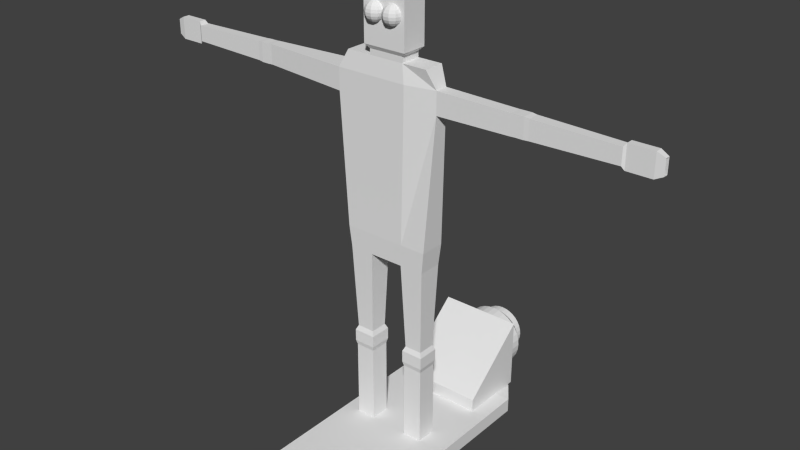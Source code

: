 # Source: character.blend  (saved by Blender 2.63.0; exported with 4.5.12 LTS)
import bpy
from mathutils import Matrix  # noqa: F401  (used for matrix-valued properties, if any)

bpy.ops.wm.read_factory_settings(use_empty=True)
scene = bpy.context.scene
scene.name = 'Scene'

# ---- collections
col_collection_1 = bpy.data.collections.new('Collection 1'); scene.collection.children.link(col_collection_1)

# ---- world
world_world = bpy.data.worlds.new('World'); scene.world = world_world
world_world.color = (0.05088, 0.05088, 0.05088)
world_world.use_sun_shadow = False
world_world.sun_shadow_jitter_overblur = 0.0
world_world.cycles.sampling_method = 'MANUAL'
world_world.cycles.sample_map_resolution = 256

# ---- meshes
me_sphere_001 = bpy.data.meshes.new('Sphere.001')
me_sphere_001.from_pydata([(-0.309, 0.0, 0.9511), (-0.809, 0.0, 0.5878), (-0.809, 0.0, -0.5878), (-0.5878, 0.0, -0.809), (-0.309, 0.0, -0.9511), (3.258e-07, 0.0, -1.0), (-0.25, 0.1816, 0.9511), (-0.4755, 0.3455, 0.809), (-0.6545, 0.4755, 0.5878), (-0.7694, 0.559, 0.309), (-0.809, 0.5878, -5.96e-08), (-0.7694, 0.559, -0.309), (-0.6545, 0.4755, -0.5878), (-0.4755, 0.3455, -0.809), (-0.25, 0.1816, -0.9511), (-0.09549, 0.2939, 0.9511), (-0.1816, 0.559, 0.809), (-0.25, 0.7694, 0.5878), (-0.2939, 0.9045, 0.309), (-0.309, 0.9511, -5.96e-08), (-0.2939, 0.9045, -0.309), (-0.25, 0.7694, -0.5878), (-0.1816, 0.559, -0.809), (-0.09549, 0.2939, -0.9511), (0.09549, 0.2939, 0.9511), (0.1816, 0.559, 0.809), (0.25, 0.7694, 0.5878), (0.2939, 0.9045, 0.309), (0.309, 0.9511, -5.96e-08), (0.2939, 0.9045, -0.309), (0.25, 0.7694, -0.5878), (0.1816, 0.559, -0.809), (0.09549, 0.2939, -0.9511), (0.25, 0.1816, 0.9511), (0.4755, 0.3455, 0.809), (0.6545, 0.4755, 0.5878), (0.7694, 0.559, 0.309), (0.809, 0.5878, -5.96e-08), (0.7694, 0.559, -0.309), (0.6545, 0.4755, -0.5878), (0.4755, 0.3455, -0.809), (0.25, 0.1816, -0.9511), (0.309, 0.0, 0.9511), (0.5878, 5.96e-08, 0.809), (0.809, 0.0, 0.5878), (0.9511, 8.941e-08, 0.309), (1.0, 5.96e-08, -5.96e-08), (0.9511, 8.941e-08, -0.309), (0.809, 0.0, -0.5878), (0.5878, 5.96e-08, -0.809), (0.309, 0.0, -0.9511), (0.25, -0.1816, 0.9511), (0.4755, -0.3455, 0.809), (0.6545, -0.4755, 0.5878), (0.7694, -0.559, 0.309), (0.809, -0.5878, -5.96e-08), (0.7694, -0.559, -0.309), (0.6545, -0.4755, -0.5878), (0.4755, -0.3455, -0.809), (0.25, -0.1816, -0.9511), (0.09549, -0.2939, 0.9511), (0.1816, -0.559, 0.809), (0.25, -0.7694, 0.5878), (0.2939, -0.9045, 0.309), (0.309, -0.9511, -5.96e-08), (0.2939, -0.9045, -0.309), (0.25, -0.7694, -0.5878), (0.1816, -0.559, -0.809), (0.09549, -0.2939, -0.9511), (-0.09549, -0.2939, 0.9511), (-0.1816, -0.559, 0.809), (-0.25, -0.7694, 0.5878), (-0.2939, -0.9045, 0.309), (-0.309, -0.9511, -5.96e-08), (-0.2939, -0.9045, -0.309), (-0.25, -0.7694, -0.5878), (-0.1816, -0.559, -0.809), (-0.09549, -0.2939, -0.9511), (6.223e-08, -1.915e-07, 1.0), (-0.25, -0.1816, 0.9511), (-0.4755, -0.3455, 0.809), (-0.6545, -0.4755, 0.5878), (-0.7694, -0.559, 0.309), (-0.809, -0.5878, -5.96e-08), (-0.7694, -0.559, -0.309), (-0.6545, -0.4755, -0.5878), (-0.4755, -0.3455, -0.809), (-0.25, -0.1816, -0.9511), (-0.5878, -1.192e-07, 0.809), (-0.9511, -1.49e-07, 0.309), (-1.0, -1.49e-07, -5.96e-08), (-0.9511, -1.788e-07, -0.309)], [], [(12, 13, 3, 2), (13, 14, 4, 3), (20, 21, 12, 11), (21, 22, 13, 12), (15, 16, 7, 6), (22, 23, 14, 13), (16, 17, 8, 7), (17, 18, 9, 8), (18, 19, 10, 9), (19, 20, 11, 10), (26, 27, 18, 17), (27, 28, 19, 18), (28, 29, 20, 19), (29, 30, 21, 20), (30, 31, 22, 21), (24, 25, 16, 15), (31, 32, 23, 22), (25, 26, 17, 16), (39, 40, 31, 30), (33, 34, 25, 24), (40, 41, 32, 31), (34, 35, 26, 25), (35, 36, 27, 26), (36, 37, 28, 27), (37, 38, 29, 28), (38, 39, 30, 29), (45, 46, 37, 36), (46, 47, 38, 37), (47, 48, 39, 38), (48, 49, 40, 39), (42, 43, 34, 33), (49, 50, 41, 40), (43, 44, 35, 34), (44, 45, 36, 35), (58, 59, 50, 49), (52, 53, 44, 43), (53, 54, 45, 44), (54, 55, 46, 45), (55, 56, 47, 46), (56, 57, 48, 47), (57, 58, 49, 48), (51, 52, 43, 42), (64, 65, 56, 55), (65, 66, 57, 56), (66, 67, 58, 57), (60, 61, 52, 51), (67, 68, 59, 58), (61, 62, 53, 52), (62, 63, 54, 53), (63, 64, 55, 54), (71, 72, 63, 62), (72, 73, 64, 63), (73, 74, 65, 64), (74, 75, 66, 65), (75, 76, 67, 66), (69, 70, 61, 60), (76, 77, 68, 67), (70, 71, 62, 61), (85, 86, 76, 75), (79, 80, 70, 69), (86, 87, 77, 76), (80, 81, 71, 70), (81, 82, 72, 71), (82, 83, 73, 72), (83, 84, 74, 73), (84, 85, 75, 74), (89, 90, 83, 82), (90, 91, 84, 83), (14, 5, 4), (8, 9, 89, 1), (9, 10, 90, 89), (10, 11, 91, 90), (11, 12, 2, 91), (78, 6, 0), (6, 7, 88, 0), (7, 8, 1, 88), (78, 15, 6), (23, 5, 14), (32, 5, 23), (78, 24, 15), (41, 5, 32), (78, 33, 24), (78, 42, 33), (50, 5, 41), (59, 5, 50), (78, 51, 42), (78, 60, 51), (68, 5, 59), (77, 5, 68), (78, 69, 60), (78, 79, 69), (87, 5, 77), (91, 2, 85, 84), (78, 0, 79), (2, 3, 86, 85), (0, 88, 80, 79), (3, 4, 87, 86), (88, 1, 81, 80), (4, 5, 87), (1, 89, 82, 81)])
me_sphere_001.use_remesh_preserve_volume = False
me_sphere_001.use_remesh_preserve_attributes = False
me_sphere_001.use_mirror_vertex_groups = False
me_sphere_001.update()
me_sphere = bpy.data.meshes.new('Sphere')
me_sphere.from_pydata([(-0.309, 0.0, 0.9511), (-0.809, 0.0, 0.5878), (-0.809, 0.0, -0.5878), (-0.5878, 0.0, -0.809), (-0.309, 0.0, -0.9511), (3.258e-07, 0.0, -1.0), (-0.25, 0.1816, 0.9511), (-0.4755, 0.3455, 0.809), (-0.6545, 0.4755, 0.5878), (-0.7694, 0.559, 0.309), (-0.809, 0.5878, -5.96e-08), (-0.7694, 0.559, -0.309), (-0.6545, 0.4755, -0.5878), (-0.4755, 0.3455, -0.809), (-0.25, 0.1816, -0.9511), (-0.09549, 0.2939, 0.9511), (-0.1816, 0.559, 0.809), (-0.25, 0.7694, 0.5878), (-0.2939, 0.9045, 0.309), (-0.309, 0.9511, -5.96e-08), (-0.2939, 0.9045, -0.309), (-0.25, 0.7694, -0.5878), (-0.1816, 0.559, -0.809), (-0.09549, 0.2939, -0.9511), (0.09549, 0.2939, 0.9511), (0.1816, 0.559, 0.809), (0.25, 0.7694, 0.5878), (0.2939, 0.9045, 0.309), (0.309, 0.9511, -5.96e-08), (0.2939, 0.9045, -0.309), (0.25, 0.7694, -0.5878), (0.1816, 0.559, -0.809), (0.09549, 0.2939, -0.9511), (0.25, 0.1816, 0.9511), (0.4755, 0.3455, 0.809), (0.6545, 0.4755, 0.5878), (0.7694, 0.559, 0.309), (0.809, 0.5878, -5.96e-08), (0.7694, 0.559, -0.309), (0.6545, 0.4755, -0.5878), (0.4755, 0.3455, -0.809), (0.25, 0.1816, -0.9511), (0.309, 0.0, 0.9511), (0.5878, 5.96e-08, 0.809), (0.809, 0.0, 0.5878), (0.9511, 8.941e-08, 0.309), (1.0, 5.96e-08, -5.96e-08), (0.9511, 8.941e-08, -0.309), (0.809, 0.0, -0.5878), (0.5878, 5.96e-08, -0.809), (0.309, 0.0, -0.9511), (0.25, -0.1816, 0.9511), (0.4755, -0.3455, 0.809), (0.6545, -0.4755, 0.5878), (0.7694, -0.559, 0.309), (0.809, -0.5878, -5.96e-08), (0.7694, -0.559, -0.309), (0.6545, -0.4755, -0.5878), (0.4755, -0.3455, -0.809), (0.25, -0.1816, -0.9511), (0.09549, -0.2939, 0.9511), (0.1816, -0.559, 0.809), (0.25, -0.7694, 0.5878), (0.2939, -0.9045, 0.309), (0.309, -0.9511, -5.96e-08), (0.2939, -0.9045, -0.309), (0.25, -0.7694, -0.5878), (0.1816, -0.559, -0.809), (0.09549, -0.2939, -0.9511), (-0.09549, -0.2939, 0.9511), (-0.1816, -0.559, 0.809), (-0.25, -0.7694, 0.5878), (-0.2939, -0.9045, 0.309), (-0.309, -0.9511, -5.96e-08), (-0.2939, -0.9045, -0.309), (-0.25, -0.7694, -0.5878), (-0.1816, -0.559, -0.809), (-0.09549, -0.2939, -0.9511), (6.223e-08, -1.915e-07, 1.0), (-0.25, -0.1816, 0.9511), (-0.4755, -0.3455, 0.809), (-0.6545, -0.4755, 0.5878), (-0.7694, -0.559, 0.309), (-0.809, -0.5878, -5.96e-08), (-0.7694, -0.559, -0.309), (-0.6545, -0.4755, -0.5878), (-0.4755, -0.3455, -0.809), (-0.25, -0.1816, -0.9511), (-0.5878, -1.192e-07, 0.809), (-0.9511, -1.49e-07, 0.309), (-1.0, -1.49e-07, -5.96e-08), (-0.9511, -1.788e-07, -0.309)], [], [(12, 13, 3, 2), (13, 14, 4, 3), (20, 21, 12, 11), (21, 22, 13, 12), (15, 16, 7, 6), (22, 23, 14, 13), (16, 17, 8, 7), (17, 18, 9, 8), (18, 19, 10, 9), (19, 20, 11, 10), (26, 27, 18, 17), (27, 28, 19, 18), (28, 29, 20, 19), (29, 30, 21, 20), (30, 31, 22, 21), (24, 25, 16, 15), (31, 32, 23, 22), (25, 26, 17, 16), (39, 40, 31, 30), (33, 34, 25, 24), (40, 41, 32, 31), (34, 35, 26, 25), (35, 36, 27, 26), (36, 37, 28, 27), (37, 38, 29, 28), (38, 39, 30, 29), (45, 46, 37, 36), (46, 47, 38, 37), (47, 48, 39, 38), (48, 49, 40, 39), (42, 43, 34, 33), (49, 50, 41, 40), (43, 44, 35, 34), (44, 45, 36, 35), (58, 59, 50, 49), (52, 53, 44, 43), (53, 54, 45, 44), (54, 55, 46, 45), (55, 56, 47, 46), (56, 57, 48, 47), (57, 58, 49, 48), (51, 52, 43, 42), (64, 65, 56, 55), (65, 66, 57, 56), (66, 67, 58, 57), (60, 61, 52, 51), (67, 68, 59, 58), (61, 62, 53, 52), (62, 63, 54, 53), (63, 64, 55, 54), (71, 72, 63, 62), (72, 73, 64, 63), (73, 74, 65, 64), (74, 75, 66, 65), (75, 76, 67, 66), (69, 70, 61, 60), (76, 77, 68, 67), (70, 71, 62, 61), (85, 86, 76, 75), (79, 80, 70, 69), (86, 87, 77, 76), (80, 81, 71, 70), (81, 82, 72, 71), (82, 83, 73, 72), (83, 84, 74, 73), (84, 85, 75, 74), (89, 90, 83, 82), (90, 91, 84, 83), (14, 5, 4), (8, 9, 89, 1), (9, 10, 90, 89), (10, 11, 91, 90), (11, 12, 2, 91), (78, 6, 0), (6, 7, 88, 0), (7, 8, 1, 88), (78, 15, 6), (23, 5, 14), (32, 5, 23), (78, 24, 15), (41, 5, 32), (78, 33, 24), (78, 42, 33), (50, 5, 41), (59, 5, 50), (78, 51, 42), (78, 60, 51), (68, 5, 59), (77, 5, 68), (78, 69, 60), (78, 79, 69), (87, 5, 77), (91, 2, 85, 84), (78, 0, 79), (2, 3, 86, 85), (0, 88, 80, 79), (3, 4, 87, 86), (88, 1, 81, 80), (4, 5, 87), (1, 89, 82, 81)])
me_sphere.use_remesh_preserve_volume = False
me_sphere.use_remesh_preserve_attributes = False
me_sphere.use_mirror_vertex_groups = False
me_sphere.update()
me_cylinder_001 = bpy.data.meshes.new('Cylinder.001')
me_cylinder_001.from_pydata([(1.236e-16, 1.009, -12.62), (0.0, 1.0, 1.0), (0.1951, 0.9901, -12.62), (0.1951, 0.9808, 1.0), (0.3827, 0.9332, -12.62), (0.3827, 0.9239, 1.0), (0.5556, 0.8408, -12.62), (0.5556, 0.8315, 1.0), (0.7071, 0.7164, -12.62), (0.7071, 0.7071, 1.0), (0.8315, 0.5649, -12.62), (0.8315, 0.5556, 1.0), (0.9239, 0.392, -12.62), (0.9239, 0.3827, 1.0), (0.9808, 0.2044, -12.62), (0.9808, 0.1951, 1.0), (1.0, 0.009292, -12.62), (1.0, 7.55e-08, 1.0), (0.9808, -0.1858, -12.62), (0.9808, -0.1951, 1.0), (0.9239, -0.3734, -12.62), (0.9239, -0.3827, 1.0), (0.8315, -0.5463, -12.62), (0.8315, -0.5556, 1.0), (0.7071, -0.6978, -12.62), (0.7071, -0.7071, 1.0), (0.5556, -0.8222, -12.62), (0.5556, -0.8315, 1.0), (0.3827, -0.9146, -12.62), (0.3827, -0.9239, 1.0), (0.1951, -0.9715, -12.62), (0.1951, -0.9808, 1.0), (-3.258e-07, -0.9907, -12.62), (-3.258e-07, -1.0, 1.0), (-0.1951, -0.9715, -12.62), (-0.1951, -0.9808, 1.0), (-0.3827, -0.9146, -12.62), (-0.3827, -0.9239, 1.0), (-0.5556, -0.8222, -12.62), (-0.5556, -0.8315, 1.0), (-0.7071, -0.6978, -12.62), (-0.7071, -0.7071, 1.0), (-0.8315, -0.5463, -12.62), (-0.8315, -0.5556, 1.0), (-0.9239, -0.3734, -12.62), (-0.9239, -0.3827, 1.0), (-0.9808, -0.1858, -12.62), (-0.9808, -0.1951, 1.0), (-1.0, 0.009293, -12.62), (-1.0, 9.656e-07, 1.0), (-0.9808, 0.2044, -12.62), (-0.9808, 0.1951, 1.0), (-0.9239, 0.392, -12.62), (-0.9239, 0.3827, 1.0), (-0.8315, 0.5649, -12.62), (-0.8315, 0.5556, 1.0), (-0.7071, 0.7164, -12.62), (-0.7071, 0.7071, 1.0), (-0.5556, 0.8408, -12.62), (-0.5556, 0.8315, 1.0), (-0.3827, 0.9332, -12.62), (-0.3827, 0.9239, 1.0), (-0.1951, 0.9901, -12.62), (-0.1951, 0.9808, 1.0)], [], [(0, 1, 3, 2), (2, 3, 5, 4), (4, 5, 7, 6), (6, 7, 9, 8), (8, 9, 11, 10), (10, 11, 13, 12), (12, 13, 15, 14), (14, 15, 17, 16), (16, 17, 19, 18), (18, 19, 21, 20), (20, 21, 23, 22), (22, 23, 25, 24), (24, 25, 27, 26), (26, 27, 29, 28), (28, 29, 31, 30), (30, 31, 33, 32), (32, 33, 35, 34), (34, 35, 37, 36), (36, 37, 39, 38), (38, 39, 41, 40), (40, 41, 43, 42), (42, 43, 45, 44), (44, 45, 47, 46), (46, 47, 49, 48), (48, 49, 51, 50), (50, 51, 53, 52), (52, 53, 55, 54), (54, 55, 57, 56), (56, 57, 59, 58), (58, 59, 61, 60), (3, 1, 63, 61, 59, 57, 55, 53, 51, 49, 47, 45, 43, 41, 39, 37, 35, 33, 31, 29, 27, 25, 23, 21, 19, 17, 15, 13, 11, 9, 7, 5), (62, 63, 1, 0), (60, 61, 63, 62), (0, 2, 4, 6, 8, 10, 12, 14, 16, 18, 20, 22, 24, 26, 28, 30, 32, 34, 36, 38, 40, 42, 44, 46, 48, 50, 52, 54, 56, 58, 60, 62)])
_uv = me_cylinder_001.uv_layers.new(name='UVMap')
_uv.uv.foreach_set('vector', [0.213, 0.4925, 0.2125, 0.4925, 0.2179, 0.58, 0.2184, 0.58, 0.2184, 0.58, 0.2179, 0.58, 0.2339, 0.6642, 0.2343, 0.6642, 0.2343, 0.6642, 0.2339, 0.6642, 0.2598, 0.7418, 0.2602, 0.7418, 0.2602, 0.7418, 0.2598, 0.7418, 0.2947, 0.8098, 0.2951, 0.8098, 0.2951, 0.8098, 0.2947, 0.8098, 0.3372, 0.8656, 0.3376, 0.8656, 0.3376, 0.8656, 0.3372, 0.8656, 0.3856, 0.9071, 0.3861, 0.9071, 0.3861, 0.9071, 0.3856, 0.9071, 0.4383, 0.9326, 0.4387, 0.9326, 0.4387, 0.9326, 0.4383, 0.9326, 0.493, 0.9413, 0.4934, 0.9413, 0.4934, 0.9413, 0.493, 0.9413, 0.5477, 0.9326, 0.5481, 0.9326, 0.5481, 0.9326, 0.5477, 0.9326, 0.6003, 0.9071, 0.6008, 0.9071, 0.6008, 0.9071, 0.6003, 0.9071, 0.6488, 0.8656, 0.6492, 0.8656, 0.6492, 0.8656, 0.6488, 0.8656, 0.6913, 0.8098, 0.6917, 0.8098, 0.6917, 0.8098, 0.6913, 0.8098, 0.7262, 0.7418, 0.7266, 0.7418, 0.7266, 0.7418, 0.7262, 0.7418, 0.7521, 0.6642, 0.7525, 0.6642, 0.7525, 0.6642, 0.7521, 0.6642, 0.7681, 0.58, 0.7685, 0.58, 0.7685, 0.58, 0.7681, 0.58, 0.7734, 0.4925, 0.7739, 0.4925, 0.7739, 0.4925, 0.7734, 0.4925, 0.7681, 0.4049, 0.7685, 0.4049, 0.7685, 0.4049, 0.7681, 0.4049, 0.7521, 0.3207, 0.7525, 0.3207, 0.7525, 0.3207, 0.7521, 0.3207, 0.7262, 0.2431, 0.7266, 0.2431, 0.7266, 0.2431, 0.7262, 0.2431, 0.6913, 0.1751, 0.6917, 0.1751, 0.6917, 0.1751, 0.6913, 0.1751, 0.6488, 0.1193, 0.6492, 0.1193, 0.6492, 0.1193, 0.6488, 0.1193, 0.6003, 0.07783, 0.6008, 0.07783, 0.6008, 0.07783, 0.6003, 0.07783, 0.5477, 0.05229, 0.5481, 0.05229, 0.5481, 0.05229, 0.5477, 0.05229, 0.493, 0.04367, 0.4934, 0.04367, 0.4934, 0.04367, 0.493, 0.04367, 0.4383, 0.05229, 0.4387, 0.05229, 0.4387, 0.05229, 0.4383, 0.05229, 0.3856, 0.07783, 0.3861, 0.07783, 0.3861, 0.07783, 0.3856, 0.07783, 0.3372, 0.1193, 0.3376, 0.1193, 0.3376, 0.1193, 0.3372, 0.1193, 0.2947, 0.1751, 0.2951, 0.1751, 0.2951, 0.1751, 0.2947, 0.1751, 0.2598, 0.2431, 0.2602, 0.2431, 0.2602, 0.2431, 0.2598, 0.2431, 0.2339, 0.3207, 0.2343, 0.3207, 0.2179, 0.58, 0.2125, 0.4925, 0.2179, 0.4049, 0.2339, 0.3207, 0.2598, 0.2431, 0.2947, 0.1751, 0.3372, 0.1193, 0.3856, 0.07783, 0.4383, 0.05229, 0.493, 0.04367, 0.5477, 0.05229, 0.6003, 0.07783, 0.6488, 0.1193, 0.6913, 0.1751, 0.7262, 0.2431, 0.7521, 0.3207, 0.7681, 0.4049, 0.7734, 0.4925, 0.7681, 0.58, 0.7521, 0.6642, 0.7262, 0.7418, 0.6913, 0.8098, 0.6488, 0.8656, 0.6003, 0.9071, 0.5477, 0.9326, 0.493, 0.9413, 0.4383, 0.9326, 0.3856, 0.9071, 0.3372, 0.8656, 0.2947, 0.8098, 0.2598, 0.7418, 0.2339, 0.6642, 0.2184, 0.4049, 0.2179, 0.4049, 0.2125, 0.4925, 0.213, 0.4925, 0.2343, 0.3207, 0.2339, 0.3207, 0.2179, 0.4049, 0.2184, 0.4049, 0.213, 0.4925, 0.2184, 0.58, 0.2343, 0.6642, 0.2602, 0.7418, 0.2951, 0.8098, 0.3376, 0.8656, 0.3861, 0.9071, 0.4387, 0.9326, 0.4934, 0.9413, 0.5481, 0.9326, 0.6008, 0.9071, 0.6492, 0.8656, 0.6917, 0.8098, 0.7266, 0.7418, 0.7525, 0.6642, 0.7685, 0.58, 0.7739, 0.4925, 0.7685, 0.4049, 0.7525, 0.3207, 0.7266, 0.2431, 0.6917, 0.1751, 0.6492, 0.1193, 0.6008, 0.07783, 0.5481, 0.05229, 0.4934, 0.04367, 0.4387, 0.05229, 0.3861, 0.07783, 0.3376, 0.1193, 0.2951, 0.1751, 0.2602, 0.2431, 0.2343, 0.3207, 0.2184, 0.4049])
me_cylinder_001.use_remesh_preserve_volume = False
me_cylinder_001.use_remesh_preserve_attributes = False
me_cylinder_001.use_mirror_vertex_groups = False
me_cylinder_001.update()
me_cube_002 = bpy.data.meshes.new('Cube.002')
me_cube_002.from_pydata([(-1.0, -1.0, -1.0), (-1.0, 1.0, -1.0), (1.0, 1.0, -1.0), (1.0, -1.0, -1.0), (-1.0, -1.0, -0.5851), (-1.0, 1.0, 1.113), (1.0, 1.0, 1.113), (1.0, -1.0, -0.5851)], [], [(4, 5, 1, 0), (5, 6, 2, 1), (6, 7, 3, 2), (7, 4, 0, 3), (0, 1, 2, 3), (7, 6, 5, 4)])
_uv = me_cube_002.uv_layers.new(name='UVMap')
_uv.uv.foreach_set('vector', [0.1818, 0.6418, 0.01733, 0.4999, 0.01733, 0.6765, 0.1818, 0.6765, 0.2198, 0.6671, 0.05526, 0.6671, 0.05526, 0.8437, 0.2198, 0.8437, 0.1818, 0.6671, 0.3463, 0.809, 0.3463, 0.8437, 0.1818, 0.8437, 0.2198, 0.6418, 0.3843, 0.6418, 0.3843, 0.6765, 0.2198, 0.6765, 0.2198, 0.5409, 0.2198, 0.3737, 0.05526, 0.3737, 0.05526, 0.5409, 0.2198, 0.5409, 0.2198, 0.3737, 0.3843, 0.3737, 0.3843, 0.5409])
me_cube_002.use_remesh_preserve_volume = False
me_cube_002.use_remesh_preserve_attributes = False
me_cube_002.use_mirror_vertex_groups = False
me_cube_002.update()
me_cylinder = bpy.data.meshes.new('Cylinder')
me_cylinder.from_pydata([(0.00484, 1.0, -0.4656), (-0.003115, 1.0, 0.6561), (0.1999, 0.9808, -0.4656), (0.192, 0.9808, 0.6561), (0.3875, 0.9239, -0.4656), (0.3796, 0.9239, 0.6561), (0.5604, 0.8315, -0.4656), (0.5525, 0.8315, 0.6561), (0.7119, 0.7071, -0.4656), (0.704, 0.7071, 0.6561), (0.8363, 0.5556, -0.4656), (0.8284, 0.5556, 0.6561), (0.9287, 0.3827, -0.4656), (0.9208, 0.3827, 0.6561), (0.9856, 0.1951, -0.4656), (0.9777, 0.1951, 0.6561), (1.005, 3.515e-08, -0.4656), (0.9969, 1.015e-07, 0.6561), (0.9856, -0.1951, -0.4656), (0.9777, -0.1951, 0.6561), (0.9287, -0.3827, -0.4656), (0.9208, -0.3827, 0.6561), (0.8363, -0.5556, -0.4656), (0.8284, -0.5556, 0.6561), (0.7119, -0.7071, -0.4656), (0.704, -0.7071, 0.6561), (0.5604, -0.8315, -0.4656), (0.5525, -0.8315, 0.6561), (0.3875, -0.9239, -0.4656), (0.3796, -0.9239, 0.6561), (0.1999, -0.9808, -0.4656), (0.192, -0.9808, 0.6561), (0.004839, -1.0, -0.4656), (-0.003115, -1.0, 0.6561), (-0.1903, -0.9808, -0.4656), (-0.1982, -0.9808, 0.6561), (-0.3778, -0.9239, -0.4656), (-0.3858, -0.9239, 0.6561), (-0.5507, -0.8315, -0.4656), (-0.5587, -0.8315, 0.6561), (-0.7023, -0.7071, -0.4656), (-0.7102, -0.7071, 0.6561), (-0.8266, -0.5556, -0.4656), (-0.8346, -0.5556, 0.6561), (-0.919, -0.3827, -0.4656), (-0.927, -0.3827, 0.6561), (-0.9759, -0.1951, -0.4656), (-0.9839, -0.1951, 0.6561), (-0.9952, 9.253e-07, -0.4656), (-1.003, 9.916e-07, 0.6561), (-0.9759, 0.1951, -0.4656), (-0.9839, 0.1951, 0.6561), (-0.919, 0.3827, -0.4656), (-0.927, 0.3827, 0.6561), (-0.8266, 0.5556, -0.4656), (-0.8346, 0.5556, 0.6561), (-0.7023, 0.7071, -0.4656), (-0.7102, 0.7071, 0.6561), (-0.5507, 0.8315, -0.4656), (-0.5587, 0.8315, 0.6561), (-0.3778, 0.9239, -0.4656), (-0.3858, 0.9239, 0.6561), (-0.1902, 0.9808, -0.4656), (-0.1982, 0.9808, 0.6561), (0.00484, 0.5615, -0.9729), (0.1144, 0.5507, -0.9729), (0.2197, 0.5188, -0.9729), (0.3168, 0.4669, -0.9729), (0.4019, 0.397, -0.9729), (0.4717, 0.312, -0.9729), (0.5236, 0.2149, -0.9729), (0.5556, 0.1095, -0.9729), (0.5663, 1.238e-07, -0.9729), (0.5556, -0.1095, -0.9729), (0.5236, -0.2149, -0.9729), (0.4717, -0.312, -0.9729), (0.4019, -0.397, -0.9729), (0.3168, -0.4669, -0.9729), (0.2197, -0.5188, -0.9729), (0.1144, -0.5507, -0.9729), (0.00484, -0.5615, -0.9729), (-0.1047, -0.5507, -0.9729), (-0.21, -0.5188, -0.9729), (-0.3071, -0.4669, -0.9729), (-0.3922, -0.397, -0.9729), (-0.462, -0.312, -0.9729), (-0.5139, -0.2149, -0.9729), (-0.5459, -0.1095, -0.9729), (-0.5567, 6.235e-07, -0.9729), (-0.5459, 0.1095, -0.9729), (-0.5139, 0.2149, -0.9729), (-0.462, 0.312, -0.9729), (-0.3922, 0.397, -0.9729), (-0.3071, 0.4669, -0.9729), (-0.21, 0.5188, -0.9729), (-0.1047, 0.5507, -0.9729)], [], [(0, 1, 3, 2), (2, 3, 5, 4), (4, 5, 7, 6), (6, 7, 9, 8), (8, 9, 11, 10), (10, 11, 13, 12), (12, 13, 15, 14), (14, 15, 17, 16), (16, 17, 19, 18), (18, 19, 21, 20), (20, 21, 23, 22), (22, 23, 25, 24), (24, 25, 27, 26), (26, 27, 29, 28), (28, 29, 31, 30), (30, 31, 33, 32), (32, 33, 35, 34), (34, 35, 37, 36), (36, 37, 39, 38), (38, 39, 41, 40), (40, 41, 43, 42), (42, 43, 45, 44), (44, 45, 47, 46), (46, 47, 49, 48), (48, 49, 51, 50), (50, 51, 53, 52), (52, 53, 55, 54), (54, 55, 57, 56), (56, 57, 59, 58), (58, 59, 61, 60), (3, 1, 63, 61, 59, 57, 55, 53, 51, 49, 47, 45, 43, 41, 39, 37, 35, 33, 31, 29, 27, 25, 23, 21, 19, 17, 15, 13, 11, 9, 7, 5), (62, 63, 1, 0), (60, 61, 63, 62), (36, 38, 83, 82), (12, 14, 71, 70), (50, 52, 90, 89), (26, 28, 78, 77), (2, 4, 66, 65), (40, 42, 85, 84), (16, 18, 73, 72), (54, 56, 92, 91), (30, 32, 80, 79), (6, 8, 68, 67), (44, 46, 87, 86), (0, 2, 65, 64), (20, 22, 75, 74), (58, 60, 94, 93), (34, 36, 82, 81), (10, 12, 70, 69), (48, 50, 89, 88), (24, 26, 77, 76), (62, 0, 64, 95), (38, 40, 84, 83), (14, 16, 72, 71), (52, 54, 91, 90), (28, 30, 79, 78), (4, 6, 67, 66), (42, 44, 86, 85), (18, 20, 74, 73), (56, 58, 93, 92), (32, 34, 81, 80), (8, 10, 69, 68), (46, 48, 88, 87), (22, 24, 76, 75), (60, 62, 95, 94)])
_uv = me_cylinder.uv_layers.new(name='UVMap')
_uv.uv.foreach_set('vector', [0.1048, 0.7132, 0.08076, 0.7132, 0.08118, 0.6958, 0.1052, 0.6959, 0.1052, 0.6959, 0.08118, 0.6958, 0.08161, 0.6784, 0.1056, 0.6786, 0.1056, 0.6786, 0.08161, 0.6784, 0.08204, 0.661, 0.1061, 0.6613, 0.1061, 0.6613, 0.08204, 0.661, 0.08247, 0.6435, 0.1065, 0.644, 0.1065, 0.644, 0.08247, 0.6435, 0.08291, 0.626, 0.1069, 0.6267, 0.1069, 0.6267, 0.08291, 0.626, 0.08336, 0.6085, 0.1074, 0.6095, 0.1074, 0.6095, 0.08336, 0.6085, 0.08381, 0.5909, 0.1078, 0.5923, 0.1078, 0.5923, 0.08381, 0.5909, 0.08428, 0.5734, 0.1083, 0.575, 0.1083, 0.575, 0.08428, 0.5734, 0.08475, 0.5559, 0.1087, 0.5578, 0.1087, 0.5578, 0.08475, 0.5559, 0.08522, 0.5383, 0.1092, 0.5406, 0.1092, 0.5406, 0.08522, 0.5383, 0.08571, 0.5208, 0.1097, 0.5234, 0.1097, 0.5234, 0.08571, 0.5208, 0.08619, 0.5033, 0.1101, 0.5061, 0.1101, 0.5061, 0.08619, 0.5033, 0.08669, 0.4859, 0.1106, 0.4888, 0.1106, 0.4888, 0.08669, 0.4859, 0.08718, 0.4684, 0.1111, 0.4715, 0.1111, 0.4715, 0.08718, 0.4684, 0.08768, 0.451, 0.1116, 0.4542, 0.1116, 0.4542, 0.08768, 0.451, 0.08818, 0.4336, 0.1121, 0.4369, 0.1121, 0.4369, 0.08818, 0.4336, 0.08868, 0.4163, 0.1126, 0.4195, 0.1126, 0.4195, 0.08868, 0.4163, 0.08918, 0.3989, 0.1131, 0.4021, 0.1131, 0.4021, 0.08918, 0.3989, 0.08967, 0.3816, 0.1136, 0.3846, 0.1136, 0.3846, 0.08967, 0.3816, 0.09016, 0.3644, 0.1141, 0.3671, 0.1141, 0.3671, 0.09016, 0.3644, 0.09064, 0.3471, 0.1146, 0.3496, 0.1146, 0.3496, 0.09064, 0.3471, 0.09112, 0.3299, 0.1151, 0.3321, 0.1151, 0.3321, 0.09112, 0.3299, 0.09158, 0.3127, 0.1156, 0.3146, 0.1156, 0.3146, 0.09158, 0.3127, 0.09205, 0.2954, 0.116, 0.2971, 0.1013, 0.8531, 0.07728, 0.8514, 0.07774, 0.8342, 0.1017, 0.8355, 0.1017, 0.8355, 0.07774, 0.8342, 0.07818, 0.817, 0.1022, 0.818, 0.1022, 0.818, 0.07818, 0.817, 0.07862, 0.7997, 0.1026, 0.8005, 0.1026, 0.8005, 0.07862, 0.7997, 0.07906, 0.7825, 0.1031, 0.783, 0.1031, 0.783, 0.07906, 0.7825, 0.07949, 0.7652, 0.1035, 0.7655, 0.1035, 0.7655, 0.07949, 0.7652, 0.07991, 0.7479, 0.1039, 0.7481, 0.09595, 0.1398, 0.09552, 0.1572, 0.0951, 0.1746, 0.09467, 0.1919, 0.09425, 0.2092, 0.09382, 0.2265, 0.09339, 0.2438, 0.09295, 0.261, 0.0925, 0.2782, 0.09205, 0.2954, 0.09158, 0.3127, 0.09112, 0.3299, 0.09064, 0.3471, 0.09016, 0.3644, 0.08967, 0.3816, 0.08918, 0.3989, 0.08868, 0.4163, 0.08818, 0.4336, 0.08768, 0.451, 0.08718, 0.4684, 0.08669, 0.4859, 0.08619, 0.5033, 0.08571, 0.5208, 0.08522, 0.5383, 0.08475, 0.5559, 0.08428, 0.5734, 0.09858, 0.03496, 0.09812, 0.05249, 0.09768, 0.07, 0.09724, 0.0875, 0.0968, 0.105, 0.09637, 0.1224, 0.1044, 0.7306, 0.08033, 0.7306, 0.08076, 0.7132, 0.1048, 0.7132, 0.1039, 0.7481, 0.07991, 0.7479, 0.08033, 0.7306, 0.1044, 0.7306, 0.1131, 0.4021, 0.1136, 0.3846, 0.1244, 0.3865, 0.1239, 0.4041, 0.1074, 0.6095, 0.1078, 0.5923, 0.1187, 0.5927, 0.1183, 0.6097, 0.1017, 0.8355, 0.1022, 0.818, 0.113, 0.8182, 0.1125, 0.836, 0.1106, 0.4888, 0.1111, 0.4715, 0.122, 0.4735, 0.1215, 0.4907, 0.1052, 0.6959, 0.1056, 0.6786, 0.1165, 0.6781, 0.1161, 0.6953, 0.1141, 0.3671, 0.1146, 0.3496, 0.1253, 0.3511, 0.1249, 0.3688, 0.1083, 0.575, 0.1087, 0.5578, 0.1196, 0.5588, 0.1192, 0.5758, 0.1026, 0.8005, 0.1031, 0.783, 0.1139, 0.7827, 0.1134, 0.8004, 0.1116, 0.4542, 0.1121, 0.4369, 0.1229, 0.4389, 0.1224, 0.4563, 0.1061, 0.6613, 0.1065, 0.644, 0.1174, 0.6438, 0.117, 0.6609, 0.1151, 0.3321, 0.1156, 0.3146, 0.1263, 0.3156, 0.1258, 0.3334, 0.1048, 0.7132, 0.1052, 0.6959, 0.1161, 0.6953, 0.1157, 0.7126, 0.1092, 0.5406, 0.1097, 0.5234, 0.1206, 0.5248, 0.1201, 0.5418, 0.1035, 0.7655, 0.1039, 0.7481, 0.1148, 0.7475, 0.1143, 0.7651, 0.1126, 0.4195, 0.1131, 0.4021, 0.1239, 0.4041, 0.1234, 0.4215, 0.1069, 0.6267, 0.1074, 0.6095, 0.1183, 0.6097, 0.1179, 0.6267, 0.1013, 0.8531, 0.1017, 0.8355, 0.1125, 0.836, 0.112, 0.8538, 0.1101, 0.5061, 0.1106, 0.4888, 0.1215, 0.4907, 0.121, 0.5078, 0.1044, 0.7306, 0.1048, 0.7132, 0.1157, 0.7126, 0.1152, 0.73, 0.1136, 0.3846, 0.1141, 0.3671, 0.1249, 0.3688, 0.1244, 0.3865, 0.1078, 0.5923, 0.1083, 0.575, 0.1192, 0.5758, 0.1187, 0.5927, 0.1022, 0.818, 0.1026, 0.8005, 0.1134, 0.8004, 0.113, 0.8182, 0.1111, 0.4715, 0.1116, 0.4542, 0.1224, 0.4563, 0.122, 0.4735, 0.1056, 0.6786, 0.1061, 0.6613, 0.117, 0.6609, 0.1165, 0.6781, 0.1146, 0.3496, 0.1151, 0.3321, 0.1258, 0.3334, 0.1253, 0.3511, 0.1087, 0.5578, 0.1092, 0.5406, 0.1201, 0.5418, 0.1196, 0.5588, 0.1031, 0.783, 0.1035, 0.7655, 0.1143, 0.7651, 0.1139, 0.7827, 0.1121, 0.4369, 0.1126, 0.4195, 0.1234, 0.4215, 0.1229, 0.4389, 0.1065, 0.644, 0.1069, 0.6267, 0.1179, 0.6267, 0.1174, 0.6438, 0.1156, 0.3146, 0.116, 0.2971, 0.1268, 0.2978, 0.1263, 0.3156, 0.1097, 0.5234, 0.1101, 0.5061, 0.121, 0.5078, 0.1206, 0.5248, 0.1039, 0.7481, 0.1044, 0.7306, 0.1152, 0.73, 0.1148, 0.7475])
me_cylinder.use_remesh_preserve_volume = False
me_cylinder.use_remesh_preserve_attributes = False
me_cylinder.use_mirror_vertex_groups = False
me_cylinder.update()
me_cube = bpy.data.meshes.new('Cube')
me_cube.from_pydata([(-1.0, -2.739, -0.0739), (-1.0, 1.0, -0.0739), (1.0, 1.0, -0.0739), (1.0, -2.739, -0.0739), (-1.0, -2.739, 0.1652), (-1.0, 1.0, 0.1652), (1.0, 1.0, 0.1652), (1.0, -2.739, 0.1652), (-0.7379, -3.058, -0.04256), (0.7379, -3.058, -0.04256), (-0.7379, -3.058, 0.1339), (0.7379, -3.058, 0.1339), (-0.3983, -3.321, -0.001961), (0.3983, -3.321, -0.001961), (-0.3983, -3.321, 0.09327), (0.3983, -3.321, 0.09327), (-0.7391, 1.376, -0.04271), (0.7391, 1.376, -0.04271), (-0.7391, 1.376, 0.134), (0.7391, 1.376, 0.134), (-0.425, 1.601, -0.005154), (0.425, 1.601, -0.005154), (-0.425, 1.601, 0.09646), (0.425, 1.601, 0.09646)], [], [(4, 5, 1, 0), (18, 16, 1, 5), (6, 7, 3, 2), (7, 4, 10, 11), (0, 1, 2, 3), (7, 6, 5, 4), (11, 10, 14, 15), (8, 10, 4, 0), (0, 3, 9, 8), (11, 9, 3, 7), (15, 14, 12, 13), (8, 9, 13, 12), (12, 14, 10, 8), (15, 13, 9, 11), (19, 17, 21, 23), (6, 2, 17, 19), (2, 1, 16, 17), (5, 6, 19, 18), (22, 23, 21, 20), (17, 16, 20, 21), (22, 20, 16, 18), (18, 19, 23, 22)])
_uv = me_cube.uv_layers.new(name='UVMap')
_uv.uv.foreach_set('vector', [0.8254, 0.5572, 0.1628, 0.5719, 0.1628, 0.5719, 0.8254, 0.5572, 0.09723, 0.6186, 0.09723, 0.6186, 0.1628, 0.5719, 0.1628, 0.5719, 0.1707, 0.9192, 0.8334, 0.9046, 0.8334, 0.9046, 0.1707, 0.9192, 0.8334, 0.9046, 0.8254, 0.5572, 0.883, 0.6015, 0.8889, 0.8578, 0.8254, 0.5572, 0.1628, 0.5719, 0.1707, 0.9192, 0.8334, 0.9046, 0.8334, 0.9046, 0.1707, 0.9192, 0.1628, 0.5719, 0.8254, 0.5572, 0.8889, 0.8578, 0.883, 0.6015, 0.931, 0.6595, 0.9342, 0.7978, 0.883, 0.6015, 0.883, 0.6015, 0.8254, 0.5572, 0.8254, 0.5572, 0.8254, 0.5572, 0.8334, 0.9046, 0.8889, 0.8578, 0.883, 0.6015, 0.8889, 0.8578, 0.8889, 0.8578, 0.8334, 0.9046, 0.8334, 0.9046, 0.9342, 0.7978, 0.931, 0.6595, 0.931, 0.6595, 0.9342, 0.7978, 0.883, 0.6015, 0.8889, 0.8578, 0.9342, 0.7978, 0.931, 0.6595, 0.931, 0.6595, 0.931, 0.6595, 0.883, 0.6015, 0.883, 0.6015, 0.9342, 0.7978, 0.9342, 0.7978, 0.8889, 0.8578, 0.8889, 0.8578, 0.1031, 0.8754, 0.1031, 0.8754, 0.06193, 0.8217, 0.06193, 0.8217, 0.1707, 0.9192, 0.1707, 0.9192, 0.1031, 0.8754, 0.1031, 0.8754, 0.1707, 0.9192, 0.1628, 0.5719, 0.09723, 0.6186, 0.1031, 0.8754, 0.1628, 0.5719, 0.1707, 0.9192, 0.1031, 0.8754, 0.09723, 0.6186, 0.05854, 0.6741, 0.06193, 0.8217, 0.06193, 0.8217, 0.05854, 0.6741, 0.1031, 0.8754, 0.09723, 0.6186, 0.05854, 0.6741, 0.06193, 0.8217, 0.05854, 0.6741, 0.05854, 0.6741, 0.09723, 0.6186, 0.09723, 0.6186, 0.09723, 0.6186, 0.1031, 0.8754, 0.06193, 0.8217, 0.05854, 0.6741])
me_cube.use_remesh_preserve_volume = False
me_cube.use_remesh_preserve_attributes = False
me_cube.use_mirror_vertex_groups = False
me_cube.update()
me_cube_001 = bpy.data.meshes.new('Cube.001')
me_cube_001.from_pydata([(-1.0, -1.0, -1.0), (-1.0, 1.0, -1.0), (1.0, 1.0, -1.0), (1.0, -1.0, -1.0), (-1.0, -1.0, -0.1542), (-1.0, 1.0, -0.1542), (1.0, 1.0, -0.1542), (1.0, -1.0, -0.1542), (-1.0, -1.0, -1.151), (-1.0, 1.0, -1.151), (1.0, 1.0, -1.151), (1.0, -1.0, -1.151), (-1.633, -5.239, -1.083), (1.633, -5.239, -1.083), (-1.633, -5.239, -1.151), (1.633, -5.239, -1.151), (-1.125, -1.125, -0.1141), (-1.125, 1.125, -0.1141), (1.125, 1.125, -0.1141), (1.125, -1.125, -0.1141), (-1.125, -1.125, -0.01371), (-1.125, 1.125, -0.01371), (1.125, 1.125, -0.01371), (1.125, -1.125, -0.01371), (-0.9027, -0.9027, 0.02644), (-0.9027, 0.9027, 0.02644), (0.9027, 0.9027, 0.02644), (0.9027, -0.9027, 0.02644), (-1.247, -1.229, 0.7544), (-1.247, 1.231, 0.7544), (1.213, 1.231, 0.7544), (1.213, -1.229, 0.7544), (4.957, -1.0, -1.0), (4.957, 1.0, -1.0), (6.957, 1.0, -1.0), (6.957, -1.0, -1.0), (4.957, -1.0, -0.1542), (4.957, 1.0, -0.1542), (6.957, 1.0, -0.1542), (6.957, -1.0, -0.1542), (4.957, -1.0, -1.151), (4.957, 1.0, -1.151), (6.957, 1.0, -1.151), (6.957, -1.0, -1.151), (4.324, -5.239, -1.083), (7.59, -5.239, -1.083), (4.324, -5.239, -1.151), (7.59, -5.239, -1.151), (4.832, -1.125, -0.1141), (4.832, 1.125, -0.1141), (7.082, 1.125, -0.1141), (7.082, -1.125, -0.1141), (4.832, -1.125, -0.01371), (4.832, 1.125, -0.01371), (7.082, 1.125, -0.01371), (7.082, -1.125, -0.01371), (5.054, -0.9027, 0.02644), (5.054, 0.9027, 0.02644), (6.859, 0.9027, 0.02644), (6.859, -0.9027, 0.02644), (4.71, -1.229, 0.7544), (4.71, 1.231, 0.7544), (7.17, 1.231, 0.7544), (7.17, -1.229, 0.7544), (-1.489, -1.301, 0.9332), (-1.489, 1.3, 0.9332), (1.112, 1.3, 0.9332), (1.112, -1.301, 0.9332), (4.808, -1.301, 0.9332), (4.808, 1.3, 0.9332), (7.409, 1.3, 0.9332), (7.409, -1.301, 0.9332), (-2.298, -1.301, 2.025), (-2.298, 1.3, 2.025), (0.7495, 1.3, 2.025), (0.7495, -1.301, 2.025), (5.081, -1.301, 2.025), (5.081, 1.3, 2.025), (8.128, 0.6569, 2.025), (8.128, -0.6583, 2.025), (-2.298, -1.301, 2.209), (-2.298, 1.3, 2.209), (0.7495, 1.3, 2.209), (0.7495, -1.301, 2.209), (5.081, -1.301, 2.209), (5.081, 1.3, 2.209), (8.128, 0.6569, 2.209), (8.128, -0.6583, 2.209), (-1.363, -1.074, 2.355), (-1.363, 1.082, 2.355), (1.163, 1.082, 2.355), (1.163, -1.074, 2.355), (4.755, -1.074, 2.355), (4.755, 1.082, 2.355), (7.281, 1.082, 2.355), (7.281, -1.074, 2.355), (15.6, 0.5914, 2.034), (15.6, -0.5928, 2.034), (15.6, 0.5914, 2.2), (15.6, -0.5928, 2.2), (16.06, 0.591, 2.036), (16.06, -0.5924, 2.036), (16.06, 0.591, 2.201), (16.06, -0.5924, 2.201), (16.85, 0.591, 2.036), (16.85, -0.5924, 2.036), (16.85, 0.591, 2.201), (16.85, -0.5924, 2.201), (17.33, 0.5639, 2.038), (17.33, -0.5653, 2.038), (17.33, 0.5639, 2.196), (17.33, -0.5653, 2.196), (25.63, 0.4734, 2.051), (25.63, -0.4748, 2.051), (25.63, 0.4734, 2.183), (25.63, -0.4748, 2.183), (29.09, -0.2321, 2.179), (29.09, 0.2307, 2.179), (29.09, -0.2321, 2.055), (29.09, 0.2307, 2.055), (28.32, 0.3512, 2.023), (28.32, -0.3526, 2.023), (28.32, 0.3512, 2.211), (28.32, -0.3526, 2.211), (25.87, -0.3526, 2.211), (25.87, 0.3512, 2.211), (25.87, -0.3526, 2.023), (25.87, 0.3512, 2.023), (-11.55, 0.5914, 2.207), (-11.55, -0.5928, 2.207), (-11.55, 0.5914, 2.042), (-11.55, -0.5928, 2.042), (-12.0, 0.591, 2.205), (-12.0, -0.5924, 2.205), (-12.0, 0.591, 2.04), (-12.0, -0.5924, 2.04), (-12.79, 0.591, 2.205), (-12.79, -0.5924, 2.205), (-12.79, 0.591, 2.04), (-12.79, -0.5924, 2.04), (-13.27, 0.5639, 2.203), (-13.27, -0.5653, 2.203), (-13.27, 0.5639, 2.046), (-13.27, -0.5653, 2.046), (-21.57, 0.4734, 2.191), (-21.57, -0.4748, 2.191), (-21.57, 0.4734, 2.058), (-21.57, -0.4748, 2.058), (-25.04, -0.2321, 2.063), (-25.04, 0.2307, 2.063), (-25.04, -0.2321, 2.186), (-25.04, 0.2307, 2.186), (-24.27, 0.3512, 2.219), (-24.27, -0.3526, 2.219), (-24.27, 0.3512, 2.031), (-24.27, -0.3526, 2.031), (-21.82, -0.3526, 2.031), (-21.82, 0.3512, 2.031), (-21.82, -0.3526, 2.219), (-21.82, 0.3512, 2.219), (1.163, 1.082, 2.403), (1.163, -1.074, 2.403), (4.755, -1.074, 2.403), (4.755, 1.082, 2.403), (0.7354, 1.339, 2.437), (0.7354, -1.331, 2.437), (5.183, -1.331, 2.437), (5.183, 1.339, 2.437), (0.7354, 1.339, 2.896), (0.7354, -1.331, 2.896), (5.183, -1.331, 2.896), (5.183, 1.339, 2.896), (1.636, 0.7981, 2.925), (1.636, -0.7908, 2.925), (4.282, -0.7908, 2.925), (4.282, 0.7981, 2.925)], [], [(4, 5, 1, 0), (5, 6, 2, 1), (6, 7, 3, 2), (7, 4, 0, 3), (12, 13, 3, 0), (19, 16, 4, 7), (8, 9, 10, 11), (11, 10, 2, 3), (9, 8, 0, 1), (10, 9, 1, 2), (14, 15, 13, 12), (8, 11, 15, 14), (11, 3, 13, 15), (0, 8, 14, 12), (23, 20, 16, 19), (18, 19, 7, 6), (16, 17, 5, 4), (17, 18, 6, 5), (26, 27, 23, 22), (20, 21, 17, 16), (21, 22, 18, 17), (22, 23, 19, 18), (30, 31, 27, 26), (27, 24, 20, 23), (24, 25, 21, 20), (25, 26, 22, 21), (69, 70, 62, 61), (31, 28, 24, 27), (28, 29, 25, 24), (29, 30, 26, 25), (36, 37, 33, 32), (37, 38, 34, 33), (38, 39, 35, 34), (39, 36, 32, 35), (44, 45, 35, 32), (51, 48, 36, 39), (40, 41, 42, 43), (43, 42, 34, 35), (41, 40, 32, 33), (42, 41, 33, 34), (46, 47, 45, 44), (40, 43, 47, 46), (43, 35, 45, 47), (32, 40, 46, 44), (55, 52, 48, 51), (50, 51, 39, 38), (48, 49, 37, 36), (49, 50, 38, 37), (58, 59, 55, 54), (52, 53, 49, 48), (53, 54, 50, 49), (54, 55, 51, 50), (62, 63, 59, 58), (59, 56, 52, 55), (56, 57, 53, 52), (57, 58, 54, 53), (64, 65, 29, 28), (63, 60, 56, 59), (60, 61, 57, 56), (61, 62, 58, 57), (66, 69, 61, 30), (79, 76, 68, 71), (73, 74, 66, 65), (74, 77, 69, 66), (67, 64, 28, 31), (71, 68, 60, 63), (31, 60, 68, 67), (65, 66, 30, 29), (70, 71, 63, 62), (83, 80, 72, 75), (80, 81, 73, 72), (87, 84, 76, 79), (72, 73, 65, 64), (75, 72, 64, 67), (78, 79, 71, 70), (67, 68, 76, 75), (77, 78, 70, 69), (95, 92, 84, 87), (89, 90, 82, 81), (90, 93, 85, 82), (97, 99, 87, 79), (75, 76, 84, 83), (85, 86, 78, 77), (82, 85, 77, 74), (81, 82, 74, 73), (91, 90, 89, 88), (95, 94, 93, 92), (91, 92, 162, 161), (88, 89, 81, 80), (91, 88, 80, 83), (94, 95, 87, 86), (83, 84, 92, 91), (93, 94, 86, 85), (100, 101, 97, 96), (96, 97, 79, 78), (78, 86, 98, 96), (86, 87, 99, 98), (105, 107, 103, 101), (98, 99, 103, 102), (96, 98, 102, 100), (101, 103, 99, 97), (104, 106, 110, 108), (104, 105, 101, 100), (102, 103, 107, 106), (100, 102, 106, 104), (110, 111, 115, 114), (109, 111, 107, 105), (108, 109, 105, 104), (106, 107, 111, 110), (108, 110, 114, 112), (113, 115, 111, 109), (112, 113, 109, 108), (118, 116, 123, 121), (120, 122, 117, 119), (122, 123, 116, 117), (119, 118, 121, 120), (121, 123, 124, 126), (120, 121, 126, 127), (125, 124, 123, 122), (127, 125, 122, 120), (127, 126, 113, 112), (126, 124, 115, 113), (112, 114, 125, 127), (114, 115, 124, 125), (132, 128, 129, 133), (137, 133, 135, 139), (130, 134, 135, 131), (128, 132, 134, 130), (133, 129, 131, 135), (136, 140, 142, 138), (136, 132, 133, 137), (134, 138, 139, 135), (132, 136, 138, 134), (142, 146, 147, 143), (141, 137, 139, 143), (140, 136, 137, 141), (138, 142, 143, 139), (140, 144, 146, 142), (145, 141, 143, 147), (144, 140, 141, 145), (150, 153, 155, 148), (152, 151, 149, 154), (154, 149, 148, 155), (151, 152, 153, 150), (153, 158, 156, 155), (152, 159, 158, 153), (157, 154, 155, 156), (159, 152, 154, 157), (159, 144, 145, 158), (158, 145, 147, 156), (144, 159, 157, 146), (146, 157, 156, 147), (72, 73, 130, 131), (80, 81, 128, 129), (72, 80, 129, 131), (73, 130, 128, 81), (162, 163, 167, 166), (90, 91, 161, 160), (92, 93, 163, 162), (160, 163, 93, 90), (164, 165, 169, 168), (164, 167, 163, 160), (161, 162, 166, 165), (160, 161, 165, 164), (169, 170, 174, 173), (166, 167, 171, 170), (168, 171, 167, 164), (165, 166, 170, 169), (174, 175, 172, 173), (168, 169, 173, 172), (170, 171, 175, 174), (172, 175, 171, 168)])
_uv = me_cube_001.uv_layers.new(name='UVMap')
_uv.uv.foreach_set('vector', [0.2098, 0.5659, 0.2098, 0.5659, 0.2098, 0.4779, 0.2098, 0.4779, 0.2098, 0.5659, 0.227, 0.5659, 0.227, 0.4779, 0.2098, 0.4779, 0.227, 0.5659, 0.227, 0.5659, 0.227, 0.4779, 0.227, 0.4779, 0.227, 0.5659, 0.2098, 0.5659, 0.2098, 0.4779, 0.227, 0.4779, 0.2044, 0.4692, 0.2324, 0.4692, 0.227, 0.4779, 0.2098, 0.4779, 0.2281, 0.5701, 0.2087, 0.5701, 0.2098, 0.5659, 0.227, 0.5659, 0.2098, 0.4622, 0.2098, 0.4622, 0.227, 0.4622, 0.227, 0.4622, 0.227, 0.4622, 0.227, 0.4622, 0.227, 0.4779, 0.227, 0.4779, 0.2098, 0.4622, 0.2098, 0.4622, 0.2098, 0.4779, 0.2098, 0.4779, 0.227, 0.4622, 0.2098, 0.4622, 0.2098, 0.4779, 0.227, 0.4779, 0.2044, 0.4622, 0.2324, 0.4622, 0.2324, 0.4692, 0.2044, 0.4692, 0.2098, 0.4622, 0.227, 0.4622, 0.2324, 0.4622, 0.2044, 0.4622, 0.227, 0.4622, 0.227, 0.4779, 0.2324, 0.4692, 0.2324, 0.4622, 0.2098, 0.4779, 0.2098, 0.4622, 0.2044, 0.4622, 0.2044, 0.4692, 0.2281, 0.5805, 0.2087, 0.5805, 0.2087, 0.5701, 0.2281, 0.5701, 0.2281, 0.5701, 0.2281, 0.5701, 0.227, 0.5659, 0.227, 0.5659, 0.2087, 0.5701, 0.2087, 0.5701, 0.2098, 0.5659, 0.2098, 0.5659, 0.2087, 0.5701, 0.2281, 0.5701, 0.227, 0.5659, 0.2098, 0.5659, 0.2262, 0.5847, 0.2262, 0.5847, 0.2281, 0.5805, 0.2281, 0.5805, 0.2087, 0.5805, 0.2087, 0.5805, 0.2087, 0.5701, 0.2087, 0.5701, 0.2087, 0.5805, 0.2281, 0.5805, 0.2281, 0.5701, 0.2087, 0.5701, 0.2281, 0.5805, 0.2281, 0.5805, 0.2281, 0.5701, 0.2281, 0.5701, 0.2288, 0.6605, 0.2288, 0.6605, 0.2262, 0.5847, 0.2262, 0.5847, 0.2262, 0.5847, 0.2107, 0.5847, 0.2087, 0.5805, 0.2281, 0.5805, 0.2107, 0.5847, 0.2107, 0.5847, 0.2087, 0.5805, 0.2087, 0.5805, 0.2107, 0.5847, 0.2262, 0.5847, 0.2281, 0.5805, 0.2087, 0.5805, 0.2597, 0.6791, 0.282, 0.6791, 0.28, 0.6605, 0.2589, 0.6605, 0.2288, 0.6605, 0.2077, 0.6605, 0.2107, 0.5847, 0.2262, 0.5847, 0.2077, 0.6605, 0.2077, 0.6605, 0.2107, 0.5847, 0.2107, 0.5847, 0.2077, 0.6605, 0.2288, 0.6605, 0.2262, 0.5847, 0.2107, 0.5847, 0.261, 0.5659, 0.261, 0.5659, 0.261, 0.4779, 0.261, 0.4779, 0.261, 0.5659, 0.2782, 0.5659, 0.2782, 0.4779, 0.261, 0.4779, 0.2782, 0.5659, 0.2782, 0.5659, 0.2782, 0.4779, 0.2782, 0.4779, 0.2782, 0.5659, 0.261, 0.5659, 0.261, 0.4779, 0.2782, 0.4779, 0.2555, 0.4692, 0.2836, 0.4692, 0.2782, 0.4779, 0.261, 0.4779, 0.2792, 0.5701, 0.2599, 0.5701, 0.261, 0.5659, 0.2782, 0.5659, 0.261, 0.4622, 0.261, 0.4622, 0.2782, 0.4622, 0.2782, 0.4622, 0.2782, 0.4622, 0.2782, 0.4622, 0.2782, 0.4779, 0.2782, 0.4779, 0.261, 0.4622, 0.261, 0.4622, 0.261, 0.4779, 0.261, 0.4779, 0.2782, 0.4622, 0.261, 0.4622, 0.261, 0.4779, 0.2782, 0.4779, 0.2555, 0.4622, 0.2836, 0.4622, 0.2836, 0.4692, 0.2555, 0.4692, 0.261, 0.4622, 0.2782, 0.4622, 0.2836, 0.4622, 0.2555, 0.4622, 0.2782, 0.4622, 0.2782, 0.4779, 0.2836, 0.4692, 0.2836, 0.4622, 0.261, 0.4779, 0.261, 0.4622, 0.2555, 0.4622, 0.2555, 0.4692, 0.2792, 0.5805, 0.2599, 0.5805, 0.2599, 0.5701, 0.2792, 0.5701, 0.2792, 0.5701, 0.2792, 0.5701, 0.2782, 0.5659, 0.2782, 0.5659, 0.2599, 0.5701, 0.2599, 0.5701, 0.261, 0.5659, 0.261, 0.5659, 0.2599, 0.5701, 0.2792, 0.5701, 0.2782, 0.5659, 0.261, 0.5659, 0.2773, 0.5847, 0.2773, 0.5847, 0.2792, 0.5805, 0.2792, 0.5805, 0.2599, 0.5805, 0.2599, 0.5805, 0.2599, 0.5701, 0.2599, 0.5701, 0.2599, 0.5805, 0.2792, 0.5805, 0.2792, 0.5701, 0.2599, 0.5701, 0.2792, 0.5805, 0.2792, 0.5805, 0.2792, 0.5701, 0.2792, 0.5701, 0.28, 0.6605, 0.28, 0.6605, 0.2773, 0.5847, 0.2773, 0.5847, 0.2773, 0.5847, 0.2618, 0.5847, 0.2599, 0.5805, 0.2792, 0.5805, 0.2618, 0.5847, 0.2618, 0.5847, 0.2599, 0.5805, 0.2599, 0.5805, 0.2618, 0.5847, 0.2773, 0.5847, 0.2792, 0.5805, 0.2599, 0.5805, 0.2056, 0.6791, 0.2056, 0.6791, 0.2077, 0.6605, 0.2077, 0.6605, 0.28, 0.6605, 0.2589, 0.6605, 0.2618, 0.5847, 0.2773, 0.5847, 0.2589, 0.6605, 0.2589, 0.6605, 0.2618, 0.5847, 0.2618, 0.5847, 0.2589, 0.6605, 0.28, 0.6605, 0.2773, 0.5847, 0.2618, 0.5847, 0.228, 0.6791, 0.2597, 0.6791, 0.2589, 0.6605, 0.2288, 0.6605, 0.2882, 0.7928, 0.2621, 0.7928, 0.2597, 0.6791, 0.282, 0.6791, 0.1987, 0.7928, 0.2249, 0.7928, 0.228, 0.6791, 0.2056, 0.6791, 0.2249, 0.7928, 0.2621, 0.7928, 0.2597, 0.6791, 0.228, 0.6791, 0.228, 0.6791, 0.2056, 0.6791, 0.2077, 0.6605, 0.2288, 0.6605, 0.282, 0.6791, 0.2597, 0.6791, 0.2589, 0.6605, 0.28, 0.6605, 0.2288, 0.6605, 0.2589, 0.6605, 0.2597, 0.6791, 0.228, 0.6791, 0.2056, 0.6791, 0.228, 0.6791, 0.2288, 0.6605, 0.2077, 0.6605, 0.282, 0.6791, 0.282, 0.6791, 0.28, 0.6605, 0.28, 0.6605, 0.2249, 0.8119, 0.1987, 0.8119, 0.1987, 0.7928, 0.2249, 0.7928, 0.1987, 0.8119, 0.1987, 0.8119, 0.1987, 0.7928, 0.1987, 0.7928, 0.2882, 0.8119, 0.2621, 0.8119, 0.2621, 0.7928, 0.2882, 0.7928, 0.1987, 0.7928, 0.1987, 0.7928, 0.2056, 0.6791, 0.2056, 0.6791, 0.2249, 0.7928, 0.1987, 0.7928, 0.2056, 0.6791, 0.228, 0.6791, 0.2882, 0.7928, 0.2882, 0.7928, 0.282, 0.6791, 0.282, 0.6791, 0.228, 0.6791, 0.2597, 0.6791, 0.2621, 0.7928, 0.2249, 0.7928, 0.2621, 0.7928, 0.2882, 0.7928, 0.282, 0.6791, 0.2597, 0.6791, 0.281, 0.8272, 0.2593, 0.8272, 0.2621, 0.8119, 0.2882, 0.8119, 0.2067, 0.8272, 0.2284, 0.8272, 0.2249, 0.8119, 0.1987, 0.8119, 0.2284, 0.8272, 0.2593, 0.8272, 0.2621, 0.8119, 0.2249, 0.8119, 0.3524, 0.7938, 0.3524, 0.811, 0.2882, 0.8119, 0.2882, 0.7928, 0.2249, 0.7928, 0.2621, 0.7928, 0.2621, 0.8119, 0.2249, 0.8119, 0.2621, 0.8119, 0.2882, 0.8119, 0.2882, 0.7928, 0.2621, 0.7928, 0.2249, 0.8119, 0.2621, 0.8119, 0.2621, 0.7928, 0.2249, 0.7928, 0.1987, 0.8119, 0.2249, 0.8119, 0.2249, 0.7928, 0.1987, 0.7928, 0.2284, 0.8272, 0.2284, 0.8272, 0.2067, 0.8272, 0.2067, 0.8272, 0.281, 0.8272, 0.281, 0.8272, 0.2593, 0.8272, 0.2593, 0.8272, 0.2284, 0.8272, 0.2593, 0.8272, 0.2593, 0.8322, 0.2284, 0.8322, 0.2067, 0.8272, 0.2067, 0.8272, 0.1987, 0.8119, 0.1987, 0.8119, 0.2284, 0.8272, 0.2067, 0.8272, 0.1987, 0.8119, 0.2249, 0.8119, 0.281, 0.8272, 0.281, 0.8272, 0.2882, 0.8119, 0.2882, 0.8119, 0.2249, 0.8119, 0.2621, 0.8119, 0.2593, 0.8272, 0.2284, 0.8272, 0.2593, 0.8272, 0.281, 0.8272, 0.2882, 0.8119, 0.2621, 0.8119, 0.3563, 0.794, 0.3563, 0.794, 0.3524, 0.7938, 0.3524, 0.7938, 0.3524, 0.7938, 0.3524, 0.7938, 0.2882, 0.7928, 0.2882, 0.7928, 0.2882, 0.7928, 0.2882, 0.8119, 0.3524, 0.811, 0.3524, 0.7938, 0.2882, 0.8119, 0.2882, 0.8119, 0.3524, 0.811, 0.3524, 0.811, 0.3631, 0.794, 0.3631, 0.8112, 0.3563, 0.8112, 0.3563, 0.794, 0.3524, 0.811, 0.3524, 0.811, 0.3563, 0.8112, 0.3563, 0.8112, 0.3524, 0.7938, 0.3524, 0.811, 0.3563, 0.8112, 0.3563, 0.794, 0.3563, 0.794, 0.3563, 0.8112, 0.3524, 0.811, 0.3524, 0.7938, 0.3631, 0.794, 0.3631, 0.8112, 0.3673, 0.8106, 0.3673, 0.7942, 0.3631, 0.794, 0.3631, 0.794, 0.3563, 0.794, 0.3563, 0.794, 0.3563, 0.8112, 0.3563, 0.8112, 0.3631, 0.8112, 0.3631, 0.8112, 0.3563, 0.794, 0.3563, 0.8112, 0.3631, 0.8112, 0.3631, 0.794, 0.3673, 0.8106, 0.3673, 0.8106, 0.4385, 0.8092, 0.4385, 0.8092, 0.3673, 0.7942, 0.3673, 0.8106, 0.3631, 0.8112, 0.3631, 0.794, 0.3673, 0.7942, 0.3673, 0.7942, 0.3631, 0.794, 0.3631, 0.794, 0.3631, 0.8112, 0.3631, 0.8112, 0.3673, 0.8106, 0.3673, 0.8106, 0.3673, 0.7942, 0.3673, 0.8106, 0.4385, 0.8092, 0.4385, 0.7955, 0.4385, 0.7955, 0.4385, 0.8092, 0.3673, 0.8106, 0.3673, 0.7942, 0.4385, 0.7955, 0.4385, 0.7955, 0.3673, 0.7942, 0.3673, 0.7942, 0.4683, 0.7959, 0.4683, 0.8088, 0.4617, 0.8122, 0.4617, 0.7926, 0.4617, 0.7926, 0.4617, 0.8122, 0.4683, 0.8088, 0.4683, 0.7959, 0.4617, 0.8122, 0.4617, 0.8122, 0.4683, 0.8088, 0.4683, 0.8088, 0.4683, 0.7959, 0.4683, 0.7959, 0.4617, 0.7926, 0.4617, 0.7926, 0.4617, 0.7926, 0.4617, 0.8122, 0.4406, 0.8122, 0.4406, 0.7926, 0.4617, 0.7926, 0.4617, 0.7926, 0.4406, 0.7926, 0.4406, 0.7926, 0.4406, 0.8122, 0.4406, 0.8122, 0.4617, 0.8122, 0.4617, 0.8122, 0.4406, 0.7926, 0.4406, 0.8122, 0.4617, 0.8122, 0.4617, 0.7926, 0.4406, 0.7926, 0.4406, 0.7926, 0.4385, 0.7955, 0.4385, 0.7955, 0.4406, 0.7926, 0.4406, 0.8122, 0.4385, 0.8092, 0.4385, 0.7955, 0.4385, 0.7955, 0.4385, 0.8092, 0.4406, 0.8122, 0.4406, 0.7926, 0.4385, 0.8092, 0.4385, 0.8092, 0.4406, 0.8122, 0.4406, 0.8122, 0.1153, 0.8116, 0.1192, 0.8118, 0.1192, 0.8118, 0.1153, 0.8116, 0.1086, 0.8116, 0.1153, 0.8116, 0.1153, 0.7944, 0.1086, 0.7944, 0.1192, 0.7946, 0.1153, 0.7944, 0.1153, 0.7944, 0.1192, 0.7946, 0.1192, 0.8118, 0.1153, 0.8116, 0.1153, 0.7944, 0.1192, 0.7946, 0.1153, 0.8116, 0.1192, 0.8118, 0.1192, 0.7946, 0.1153, 0.7944, 0.1086, 0.8116, 0.1044, 0.8114, 0.1044, 0.795, 0.1086, 0.7944, 0.1086, 0.8116, 0.1153, 0.8116, 0.1153, 0.8116, 0.1086, 0.8116, 0.1153, 0.7944, 0.1086, 0.7944, 0.1086, 0.7944, 0.1153, 0.7944, 0.1153, 0.8116, 0.1086, 0.8116, 0.1086, 0.7944, 0.1153, 0.7944, 0.1044, 0.795, 0.03316, 0.7963, 0.03316, 0.7963, 0.1044, 0.795, 0.1044, 0.8114, 0.1086, 0.8116, 0.1086, 0.7944, 0.1044, 0.795, 0.1044, 0.8114, 0.1086, 0.8116, 0.1086, 0.8116, 0.1044, 0.8114, 0.1086, 0.7944, 0.1044, 0.795, 0.1044, 0.795, 0.1086, 0.7944, 0.1044, 0.8114, 0.03316, 0.8101, 0.03316, 0.7963, 0.1044, 0.795, 0.03316, 0.8101, 0.1044, 0.8114, 0.1044, 0.795, 0.03316, 0.7963, 0.03316, 0.8101, 0.1044, 0.8114, 0.1044, 0.8114, 0.03316, 0.8101, 0.003384, 0.8096, 0.01, 0.813, 0.01, 0.7934, 0.003384, 0.7967, 0.01, 0.813, 0.003384, 0.8096, 0.003384, 0.7967, 0.01, 0.7934, 0.01, 0.7934, 0.003384, 0.7967, 0.003384, 0.7967, 0.01, 0.7934, 0.003384, 0.8096, 0.01, 0.813, 0.01, 0.813, 0.003384, 0.8096, 0.01, 0.813, 0.03103, 0.813, 0.03103, 0.7934, 0.01, 0.7934, 0.01, 0.813, 0.03103, 0.813, 0.03103, 0.813, 0.01, 0.813, 0.03103, 0.7934, 0.01, 0.7934, 0.01, 0.7934, 0.03103, 0.7934, 0.03103, 0.813, 0.01, 0.813, 0.01, 0.7934, 0.03103, 0.7934, 0.03103, 0.813, 0.03316, 0.8101, 0.03316, 0.8101, 0.03103, 0.813, 0.03103, 0.813, 0.03316, 0.8101, 0.03316, 0.7963, 0.03103, 0.7934, 0.03316, 0.8101, 0.03103, 0.813, 0.03103, 0.7934, 0.03316, 0.7963, 0.03316, 0.7963, 0.03103, 0.7934, 0.03103, 0.7934, 0.03316, 0.7963, 0.1987, 0.7928, 0.1987, 0.7928, 0.1192, 0.7946, 0.1192, 0.7946, 0.1987, 0.8119, 0.1987, 0.8119, 0.1192, 0.8118, 0.1192, 0.8118, 0.1987, 0.7928, 0.1987, 0.8119, 0.1192, 0.8118, 0.1192, 0.7946, 0.1987, 0.7928, 0.1192, 0.7946, 0.1192, 0.8118, 0.1987, 0.8119, 0.2593, 0.8322, 0.2593, 0.8322, 0.2629, 0.8357, 0.2629, 0.8357, 0.2284, 0.8272, 0.2284, 0.8272, 0.2284, 0.8322, 0.2284, 0.8322, 0.2593, 0.8272, 0.2593, 0.8272, 0.2593, 0.8322, 0.2593, 0.8322, 0.2284, 0.8322, 0.2593, 0.8322, 0.2593, 0.8272, 0.2284, 0.8272, 0.2247, 0.8357, 0.2247, 0.8357, 0.2247, 0.8834, 0.2247, 0.8834, 0.2247, 0.8357, 0.2629, 0.8357, 0.2593, 0.8322, 0.2284, 0.8322, 0.2284, 0.8322, 0.2593, 0.8322, 0.2629, 0.8357, 0.2247, 0.8357, 0.2284, 0.8322, 0.2284, 0.8322, 0.2247, 0.8357, 0.2247, 0.8357, 0.2247, 0.8834, 0.2629, 0.8834, 0.2552, 0.8865, 0.2325, 0.8865, 0.2629, 0.8357, 0.2629, 0.8357, 0.2629, 0.8834, 0.2629, 0.8834, 0.2247, 0.8834, 0.2629, 0.8834, 0.2629, 0.8357, 0.2247, 0.8357, 0.2247, 0.8357, 0.2629, 0.8357, 0.2629, 0.8834, 0.2247, 0.8834, 0.2552, 0.8865, 0.2552, 0.8865, 0.2325, 0.8865, 0.2325, 0.8865, 0.2247, 0.8834, 0.2247, 0.8834, 0.2325, 0.8865, 0.2325, 0.8865, 0.2629, 0.8834, 0.2629, 0.8834, 0.2552, 0.8865, 0.2552, 0.8865, 0.2325, 0.8865, 0.2552, 0.8865, 0.2629, 0.8834, 0.2247, 0.8834])
me_cube_001.use_remesh_preserve_volume = False
me_cube_001.use_remesh_preserve_attributes = False
me_cube_001.use_mirror_vertex_groups = False
me_cube_001.update()
arm_armature = bpy.data.armatures.new('Armature')  # bones are not reproduced

# ---- objects
ob_sphere_001 = bpy.data.objects.new('Sphere.001', me_sphere_001)
ob_sphere = bpy.data.objects.new('Sphere', me_sphere)
ob_cylinder_001 = bpy.data.objects.new('Cylinder.001', me_cylinder_001)
ob_cube_002 = bpy.data.objects.new('Cube.002', me_cube_002)
ob_cylinder = bpy.data.objects.new('Cylinder', me_cylinder)
ob_cube_001 = bpy.data.objects.new('Cube.001', me_cube)
ob_armature = bpy.data.objects.new('Armature', arm_armature)
ob_cube = bpy.data.objects.new('Cube', me_cube_001)

# ---- transforms, parenting, visibility, modifiers, constraints
ob_sphere_001.location = (-0.617, 3.203, 2.482)
ob_sphere_001.scale = (0.05588, 0.05588, 0.05588)
ob_sphere_001.lineart.crease_threshold = 0.0
ob_sphere.location = (-0.7292, 3.203, 2.482)
ob_sphere.scale = (0.05588, 0.05588, 0.05588)
ob_sphere.lineart.crease_threshold = 0.0
ob_cylinder_001.location = (-0.6368, 4.283, 0.1879)
ob_cylinder_001.rotation_euler = (-1.58, 1.571, 0.0)
ob_cylinder_001.scale = (0.1428, 0.1428, 0.01278)
ob_cylinder_001.lineart.crease_threshold = 0.0
ob_cube_002.location = (-0.6245, 3.837, 0.2137)
ob_cube_002.scale = (0.2485, 0.1994, 0.1994)
ob_cube_002.lineart.crease_threshold = 0.0
ob_cylinder.location = (-0.633, 4.108, 0.1775)
ob_cylinder.rotation_euler = (-0.0, -1.58, 1.571)
ob_cylinder.scale = (0.1938, 0.1938, 0.1938)
ob_cylinder.lineart.crease_threshold = 0.0
ob_cube_001.location = (-0.6376, 3.518, -0.04097)
ob_cube_001.scale = (0.3563, 0.3563, 0.3563)
ob_cube_001.lineart.crease_threshold = 0.0
ob_armature.location = (-0.671, 3.473, 1.661)
ob_armature.scale = (0.3223, 0.3223, 0.3223)
ob_armature.lineart.crease_threshold = 0.0
ob_cube.parent = ob_armature
ob_cube.matrix_parent_inverse = Matrix(((1.0, 0.0, 0.0, 0.671), (0.0, 1.0, 0.0, -0.6034), (0.0, 0.0, 1.0, -3.315), (0.0, 0.0, 0.0, 1.0)))
ob_cube.location = (-1.209, 0.0, 0.0)
ob_cube.scale = (0.1796, 0.1796, 2.177)
ob_cube.lineart.crease_threshold = 0.0
_vg = ob_cube.vertex_groups.new(name='Bone')
for _i, _w in zip([30, 31, 48, 49, 50, 51, 52, 53, 54, 55, 56, 57, 58, 59, 60, 61, 62, 63, 66, 67, 68, 69, 70, 71, 76, 77], [0.00894, 0.01768, 0.114, 0.112, 0.1609, 0.09977, 0.4653, 0.4652, 0.8006, 0.4404, 0.9075, 0.9181, 0.9696, 0.9269, 0.955, 0.954, 0.9933, 0.9923, 0.08557, 0.08873, 0.8797, 0.8817, 0.9665, 0.9638, 0.009545, 0.01242]): _vg.add([_i], _w, 'REPLACE')
_vg = ob_cube.vertex_groups.new(name='Bone.001')
for _i, _w in zip([32, 33, 34, 35, 36, 37, 38, 39, 40, 41, 42, 43, 48, 49, 50, 51, 52, 53, 54, 55, 56, 57, 58, 59], [0.08183, 0.8809, 0.8973, 0.06278, 0.9702, 0.9778, 0.9781, 0.9771, 0.03581, 0.4977, 0.4993, 0.02967, 0.8817, 0.8868, 0.8385, 0.897, 0.5334, 0.5343, 0.1992, 0.5588, 0.09186, 0.08135, 0.01058, 0.07289]): _vg.add([_i], _w, 'REPLACE')
_vg = ob_cube.vertex_groups.new(name='Bone.002')
for _i, _w in zip([32, 33, 34, 35, 40, 41, 42, 43, 44, 45, 46, 47], [0.918, 0.119, 0.1026, 0.9371, 0.9571, 0.5023, 0.5007, 0.9602, 0.9932, 0.9958, 0.9955, 0.9963]): _vg.add([_i], _w, 'REPLACE')
_vg = ob_cube.vertex_groups.new(name='Bone.003')
for _i, _w in zip([4, 6, 16, 17, 18, 19, 20, 21, 22, 23, 24, 25, 26, 27, 28, 29, 30, 31, 60, 61, 64, 65, 66, 67, 68, 69, 74, 75, 128, 129, 130, 131, 132, 133, 134, 135, 137, 138, 139, 142, 143], [0.003533, 0.0, 0.1274, 0.1211, 0.1593, 0.1692, 0.4909, 0.4814, 0.8188, 0.6284, 0.9084, 0.9133, 0.9766, 0.8014, 0.3902, 0.9877, 0.4808, 0.2335, 0.01735, 0.03556, 0.2124, 0.6351, 0.1682, 0.09515, 0.1039, 0.09037, 0.01261, 0.0121, 0.0, 0.0, 0.0, 0.0, 0.0, 0.0, 0.0, 0.0, 0.0, 0.0, 0.0, 0.0, 0.0]): _vg.add([_i], _w, 'REPLACE')
_vg = ob_cube.vertex_groups.new(name='Bone.004')
for _i, _w in zip([0, 1, 2, 3, 4, 5, 6, 7, 8, 9, 10, 11, 16, 17, 18, 19, 20, 21, 22, 23, 24, 25, 27], [0.08913, 0.8698, 0.9062, 0.05642, 0.9644, 0.9738, 0.9795, 0.97, 0.0454, 0.4968, 0.5, 0.02469, 0.8678, 0.8776, 0.8401, 0.8278, 0.5078, 0.5181, 0.181, 0.1925, 0.09125, 0.08653, 0.008013]): _vg.add([_i], _w, 'REPLACE')
_vg = ob_cube.vertex_groups.new(name='Bone.005')
for _i, _w in zip([0, 1, 2, 3, 8, 9, 10, 11, 12, 13, 14, 15], [0.9107, 0.13, 0.09367, 0.9435, 0.9523, 0.5032, 0.5, 0.9626, 0.992, 0.9965, 0.9946, 0.9969]): _vg.add([_i], _w, 'REPLACE')
_vg = ob_cube.vertex_groups.new(name='Bone.006')
for _i, _w in zip([72, 73, 74, 75, 76, 77, 78, 79, 80, 81, 82, 83, 84, 85, 86, 87, 88, 89, 90, 91, 92, 93, 94, 95, 96, 97, 98, 99, 100, 101, 102, 103, 104, 105, 106, 107, 108, 109, 110, 111, 160, 161, 162, 163, 164, 165, 166, 167], [0.0, 0.0, 0.06107, 0.06829, 0.04346, 0.08643, 0.007621, 0.007627, 0.0, 0.0, 0.03407, 0.0329, 0.02207, 0.04398, 0.1209, 0.02611, 0.0, 0.0, 0.0, 0.0007502, 0.00104, 0.008725, 0.04954, 0.005596, 0.01549, 0.01468, 0.2445, 0.05783, 0.01484, 0.01692, 0.0762, 0.09612, 0.0168, 0.04858, 0.07679, 0.09187, 0.007711, 0.006255, 0.01416, 0.02378, 0.0, 0.0, 0.00194, 0.01208, 0.0, 0.0, 0.001068, 0.007216]): _vg.add([_i], _w, 'REPLACE')
_vg = ob_cube.vertex_groups.new(name='Bone.007')
for _i, _w in zip([70, 97, 98, 99, 100, 101, 102, 103, 104, 105, 106, 107, 108, 109, 110, 111], [0.0, 0.0, 0.0, 0.0001194, 0.0677, 0.01073, 0.02837, 0.01424, 0.3158, 0.01939, 0.05646, 0.05361, 0.9332, 0.04571, 0.07803, 0.08948]): _vg.add([_i], _w, 'REPLACE')
_vg = ob_cube.vertex_groups.new(name='Bone.008')
for _i, _w in zip([112, 113, 114, 115, 116, 117, 118, 119, 120, 121, 122, 123, 124, 125, 126, 127], [0.9961, 0.994, 0.992, 0.9913, 0.9998, 0.9998, 0.9999, 0.9999, 0.9999, 0.9998, 0.9995, 0.9995, 0.9954, 0.9958, 0.9977, 0.9983]): _vg.add([_i], _w, 'REPLACE')
_vg = ob_cube.vertex_groups.new(name='Bone.009')
for _i, _w in zip([20, 23, 24, 27, 72, 73, 74, 75, 76, 77, 78, 79, 80, 81, 82, 83, 84, 85, 87, 88, 89, 90, 91, 92, 93, 128, 129, 130, 131, 132, 133, 134, 135, 136, 137, 138, 139, 140, 141, 142, 143, 144, 145, 147, 156, 158, 159, 160, 161, 164, 165], [0.0, 0.0, 0.0, 0.0, 0.009308, 0.02872, 0.08132, 0.001666, 0.03596, 0.07253, 0.0, 0.0, 0.03776, 0.02594, 0.02512, 0.01531, 0.03555, 0.03521, 0.0, 0.02889, 0.116, 0.05227, 0.02585, 0.0, 0.002879, 0.01519, 0.01501, 0.1236, 0.1221, 0.01402, 0.01366, 0.1128, 0.1063, 0.009608, 0.008944, 0.07644, 0.05585, 0.001251, 0.001619, 0.009026, 0.009095, 0.0, 0.0, 0.0, 0.0, 0.0, 0.0, 0.03962, 0.02721, 0.003629, 0.008116]): _vg.add([_i], _w, 'REPLACE')
_vg = ob_cube.vertex_groups.new(name='Bone.010')
for _i, _w in zip([65, 128, 129, 131, 132, 133, 134, 135, 136, 137, 138, 139, 140, 141, 142, 143], [0.0, 0.002519, 0.01074, 0.0, 0.04234, 0.03611, 0.09678, 0.06041, 0.09548, 0.1058, 0.3857, 0.1553, 0.2281, 0.225, 0.9211, 0.2297]): _vg.add([_i], _w, 'REPLACE')
_vg = ob_cube.vertex_groups.new(name='Bone.011')
for _i, _w in zip([144, 145, 146, 147, 148, 149, 150, 151, 152, 153, 154, 155, 156, 157, 158, 159], [0.9967, 0.9944, 0.9913, 0.9907, 0.9998, 0.9998, 0.9999, 0.9999, 0.9999, 0.9998, 0.9995, 0.9995, 0.9949, 0.9952, 0.998, 0.9986]): _vg.add([_i], _w, 'REPLACE')
_vg = ob_cube.vertex_groups.new(name='Bone.012')
for _i, _w in zip([74, 75, 76, 77, 80, 81, 82, 83, 84, 85, 86, 87, 88, 89, 90, 91, 92, 93, 94, 95, 160, 161, 162, 163, 164, 165, 166, 167, 168, 169, 170, 171, 172, 173, 174, 175], [0.1179, 0.1179, 0.1211, 0.123, 0.04902, 0.004857, 0.5482, 0.5642, 0.5627, 0.5647, 0.005254, 0.01565, 0.277, 0.2391, 0.856, 0.8333, 0.8389, 0.8305, 0.2952, 0.2672, 0.9259, 0.9134, 0.9114, 0.9117, 0.9646, 0.9562, 0.9527, 0.9543, 0.9968, 0.996, 0.9948, 0.9955, 0.9977, 0.9972, 0.9964, 0.9969]): _vg.add([_i], _w, 'REPLACE')
_m = ob_cube.modifiers.new('Armature', 'ARMATURE')
_m.object = ob_armature
_m.use_bone_envelopes = True

# ---- collection membership
col_collection_1.objects.link(ob_sphere_001)
col_collection_1.objects.link(ob_sphere)
col_collection_1.objects.link(ob_cylinder_001)
col_collection_1.objects.link(ob_cube_002)
col_collection_1.objects.link(ob_cylinder)
col_collection_1.objects.link(ob_cube_001)
col_collection_1.objects.link(ob_armature)
col_collection_1.objects.link(ob_cube)

# ---- scene / render settings (as saved in the file)
scene.frame_start = 1; scene.frame_end = 100; scene.frame_set(5)
scene.render.engine = 'BLENDER_EEVEE_NEXT'
scene.render.image_settings.color_mode = 'RGB'
scene.render.image_settings.compression = 90
scene.render.resolution_percentage = 50
scene.render.dither_intensity = 0.0
scene.render.bake_margin = 2
scene.render.bake_bias = 0.0
scene.cycles.use_denoising = False
scene.cycles.samples = 10
scene.cycles.sampling_pattern = 'TABULATED_SOBOL'
scene.cycles.light_sampling_threshold = 0.0
scene.cycles.use_adaptive_sampling = False
scene.cycles.use_light_tree = False
scene.cycles.blur_glossy = 0.0
scene.cycles.volume_bounces = 1
scene.cycles.pixel_filter_type = 'GAUSSIAN'
scene.cycles.sample_clamp_indirect = 0.0
scene.view_settings.view_transform = 'Standard'
bpy.context.view_layer.update()

# ---- added for rendering (the .blend has no active camera and no usable light): camera, sun
cam_auto = bpy.data.cameras.new('AutoCamera')
cam_auto.lens = 50.0
cam_auto.sensor_width = 36.0
cam_auto.clip_end = 1000.0
ob_auto_camera = bpy.data.objects.new('AutoCamera', cam_auto)
scene.collection.objects.link(ob_auto_camera)
ob_auto_camera.location = (2.72828, -0.757865, 4.00748)
ob_auto_camera.rotation_euler = (1.09748, -7.21219e-08, 0.694738)
scene.camera = ob_auto_camera
light_auto_sun = bpy.data.lights.new('AutoSun', 'SUN')
light_auto_sun.energy = 3.0
light_auto_sun.angle = 0.0523599
ob_auto_sun = bpy.data.objects.new('AutoSun', light_auto_sun)
scene.collection.objects.link(ob_auto_sun)
ob_auto_sun.rotation_euler = (0.872665, 0.174533, 0.523599)
bpy.context.view_layer.update()
